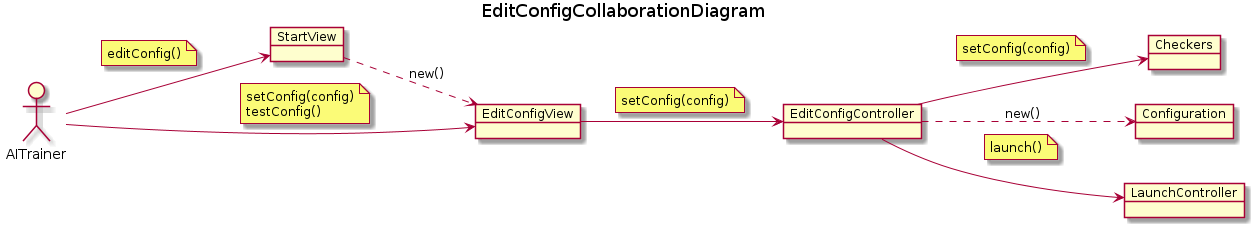

The diagram above was rendered by PlantUML. Its source (embedded in the PNG):
@startuml EditConfigCollaborationDiagram
title EditConfigCollaborationDiagram
allow_mixing
left to right direction

actor AITrainer

object Checkers
object StartView
object EditConfigView
object EditConfigController
object Configuration
object LaunchController

AITrainer --> StartView
note on link
    editConfig()
end note

StartView ..> EditConfigView : new()

AITrainer --> EditConfigView
note on link
    setConfig(config)
    testConfig()
end note

EditConfigView --> EditConfigController
note on link
    setConfig(config)
end note

EditConfigController ..> Configuration : new()

EditConfigController --> Checkers
note on link
    setConfig(config)
end note

EditConfigController --> LaunchController
note on link
    launch()
end note


@enduml